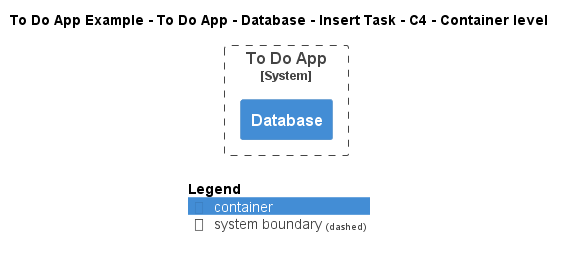

The diagram above was rendered by PlantUML. Its source (embedded in the PNG):
@startuml
!include ..\..\..\..\..\..\..\.c4s\C4_Container.puml

AddElementTag("c4interflow:lifecycle:new", $bgColor=green, $fontColor=#ffffff, $borderColor=green, $shadowing="False")
AddElementTag("c4interflow:lifecycle:changed", $bgColor=orange, $fontColor=#ffffff, $borderColor=orange, $shadowing="False")
AddElementTag("c4interflow:lifecycle:removed", $bgColor=red, $fontColor=#ffffff, $borderColor=red, $shadowing="False")

AddRelTag("c4interflow:lifecycle:new", $textColor=green, $lineColor=green)
AddRelTag("c4interflow:lifecycle:changed", $textColor=orange, $lineColor=orange)
AddRelTag("c4interflow:lifecycle:removed", $textColor=red, $lineColor=red)

SHOW_PERSON_PORTRAIT()
LAYOUT_TOP_DOWN()

skinparam linetype polyline

title To Do App Example - To Do App - Database - Insert Task - C4 - Container level


System_Boundary(ToDoAppExample.SoftwareSystems.ToDoApp, "To Do App") {
    Container(ToDoAppExample.SoftwareSystems.ToDoApp.Containers.Database, "Database", "", "")
}



SHOW_LEGEND()
@enduml